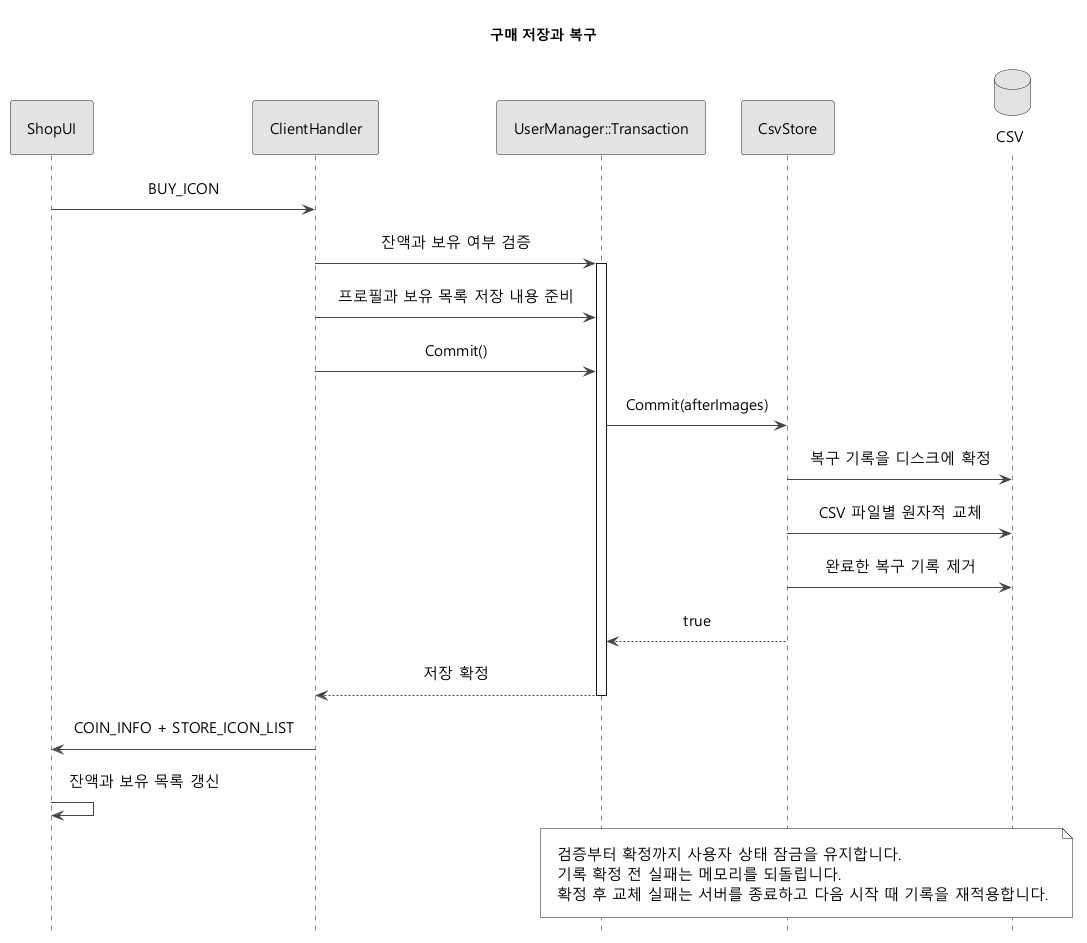

The diagram above was rendered by PlantUML. Its source (embedded in the PNG):
@startuml
!pragma layout smetana
skinparam monochrome true
skinparam shadowing false
skinparam backgroundColor white
skinparam defaultFontName "Malgun Gothic"
skinparam defaultFontSize 15
skinparam ArrowColor #444444
skinparam Padding 10
skinparam sequenceMessageAlign center
hide footbox
title 구매 저장과 복구
participant ShopUI as UI
participant ClientHandler as H
participant "UserManager::Transaction" as T
participant CsvStore as S
database CSV as D
UI -> H : BUY_ICON
H -> T : 잔액과 보유 여부 검증
activate T
H -> T : 프로필과 보유 목록 저장 내용 준비
H -> T : Commit()
T -> S : Commit(afterImages)
S -> D : 복구 기록을 디스크에 확정
S -> D : CSV 파일별 원자적 교체
S -> D : 완료한 복구 기록 제거
S --> T : true
T --> H : 저장 확정
deactivate T
H -> UI : COIN_INFO + STORE_ICON_LIST
UI -> UI : 잔액과 보유 목록 갱신
note over T,D
검증부터 확정까지 사용자 상태 잠금을 유지합니다.
기록 확정 전 실패는 메모리를 되돌립니다.
확정 후 교체 실패는 서버를 종료하고 다음 시작 때 기록을 재적용합니다.
end note
@enduml